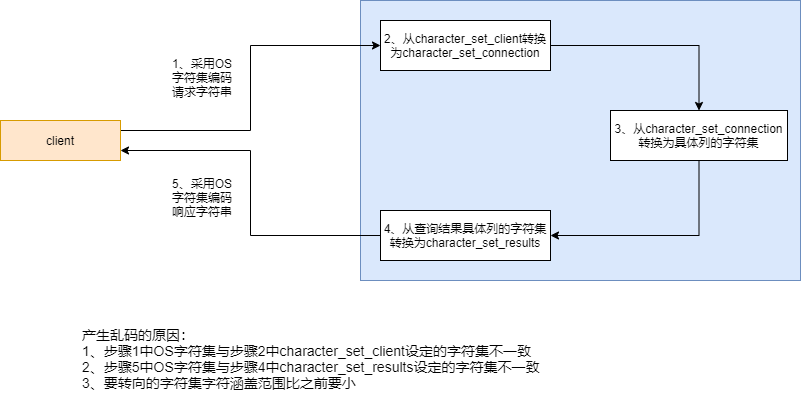

The diagram above was exported from draw.io. Its source (the exported page's mxGraphModel, read from the mxfile embedded in the PNG):
<mxGraphModel dx="1024" dy="589" grid="1" gridSize="10" guides="1" tooltips="1" connect="1" arrows="1" fold="1" page="1" pageScale="1" pageWidth="827" pageHeight="1169" math="0" shadow="0">
  <root>
    <mxCell id="0" />
    <mxCell id="1" parent="0" />
    <mxCell id="cyYb9TLAAtARovEdR3MJ-2" value="" style="rounded=0;whiteSpace=wrap;html=1;fillColor=#dae8fc;strokeColor=#6c8ebf;" vertex="1" parent="1">
      <mxGeometry x="400" y="80" width="440" height="280" as="geometry" />
    </mxCell>
    <mxCell id="cyYb9TLAAtARovEdR3MJ-7" style="edgeStyle=orthogonalEdgeStyle;rounded=0;orthogonalLoop=1;jettySize=auto;html=1;exitX=1;exitY=0.25;exitDx=0;exitDy=0;entryX=0;entryY=0.5;entryDx=0;entryDy=0;" edge="1" parent="1" source="cyYb9TLAAtARovEdR3MJ-1" target="cyYb9TLAAtARovEdR3MJ-6">
      <mxGeometry relative="1" as="geometry" />
    </mxCell>
    <mxCell id="cyYb9TLAAtARovEdR3MJ-1" value="client" style="rounded=0;whiteSpace=wrap;html=1;fillColor=#ffe6cc;strokeColor=#d79b00;" vertex="1" parent="1">
      <mxGeometry x="40" y="200" width="120" height="40" as="geometry" />
    </mxCell>
    <mxCell id="cyYb9TLAAtARovEdR3MJ-12" style="edgeStyle=orthogonalEdgeStyle;rounded=0;orthogonalLoop=1;jettySize=auto;html=1;exitX=1;exitY=0.5;exitDx=0;exitDy=0;" edge="1" parent="1" source="cyYb9TLAAtARovEdR3MJ-6" target="cyYb9TLAAtARovEdR3MJ-11">
      <mxGeometry relative="1" as="geometry" />
    </mxCell>
    <mxCell id="cyYb9TLAAtARovEdR3MJ-6" value="2、从character_set_client转换为character_set_connection" style="rounded=0;whiteSpace=wrap;html=1;" vertex="1" parent="1">
      <mxGeometry x="420" y="100" width="170" height="50" as="geometry" />
    </mxCell>
    <mxCell id="cyYb9TLAAtARovEdR3MJ-14" style="edgeStyle=orthogonalEdgeStyle;rounded=0;orthogonalLoop=1;jettySize=auto;html=1;exitX=0;exitY=0.5;exitDx=0;exitDy=0;entryX=1;entryY=0.75;entryDx=0;entryDy=0;" edge="1" parent="1" source="cyYb9TLAAtARovEdR3MJ-8" target="cyYb9TLAAtARovEdR3MJ-1">
      <mxGeometry relative="1" as="geometry" />
    </mxCell>
    <mxCell id="cyYb9TLAAtARovEdR3MJ-8" value="4、从查询结果具体列的字符集转换为character_set_results" style="rounded=0;whiteSpace=wrap;html=1;" vertex="1" parent="1">
      <mxGeometry x="420" y="290" width="170" height="50" as="geometry" />
    </mxCell>
    <mxCell id="cyYb9TLAAtARovEdR3MJ-10" value="1、采用OS字符集编码请求字符串" style="text;html=1;strokeColor=none;fillColor=none;align=left;verticalAlign=top;whiteSpace=wrap;rounded=0;" vertex="1" parent="1">
      <mxGeometry x="210" y="130" width="70" height="60" as="geometry" />
    </mxCell>
    <mxCell id="cyYb9TLAAtARovEdR3MJ-13" style="edgeStyle=orthogonalEdgeStyle;rounded=0;orthogonalLoop=1;jettySize=auto;html=1;exitX=0.5;exitY=1;exitDx=0;exitDy=0;entryX=1;entryY=0.5;entryDx=0;entryDy=0;" edge="1" parent="1" source="cyYb9TLAAtARovEdR3MJ-11" target="cyYb9TLAAtARovEdR3MJ-8">
      <mxGeometry relative="1" as="geometry" />
    </mxCell>
    <mxCell id="cyYb9TLAAtARovEdR3MJ-11" value="3、从character_set_connection转换为具体列的字符集" style="rounded=0;whiteSpace=wrap;html=1;" vertex="1" parent="1">
      <mxGeometry x="650" y="190" width="177" height="50" as="geometry" />
    </mxCell>
    <mxCell id="cyYb9TLAAtARovEdR3MJ-15" value="5、采用OS字符集编码响应字符串" style="text;html=1;strokeColor=none;fillColor=none;align=left;verticalAlign=top;whiteSpace=wrap;rounded=0;" vertex="1" parent="1">
      <mxGeometry x="210" y="250" width="70" height="60" as="geometry" />
    </mxCell>
    <mxCell id="cyYb9TLAAtARovEdR3MJ-16" value="产生乱码的原因：&lt;br style=&quot;font-size: 14px&quot;&gt;1、步骤1中OS字符集与步骤2中character_set_client设定的字符集不一致&lt;br style=&quot;font-size: 14px&quot;&gt;2、步骤5中OS字符集与步骤4中character_set_results设定的字符集不一致&lt;br style=&quot;font-size: 14px&quot;&gt;3、要转向的字符集字符涵盖范围比之前要小" style="text;html=1;strokeColor=none;fillColor=none;align=left;verticalAlign=top;whiteSpace=wrap;rounded=0;fontSize=14;" vertex="1" parent="1">
      <mxGeometry x="120" y="400" width="660" height="80" as="geometry" />
    </mxCell>
  </root>
</mxGraphModel>